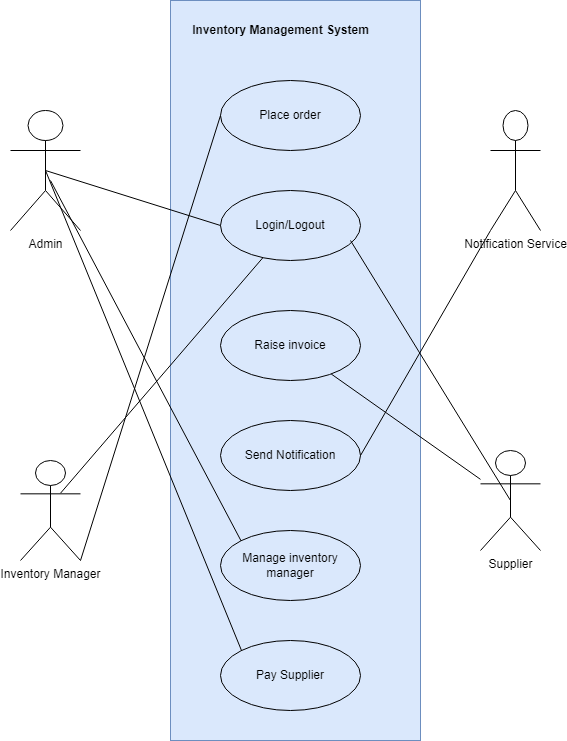

The diagram above was exported from draw.io. Its source (the exported page's mxGraphModel, read from the mxfile embedded in the PNG):
<mxGraphModel dx="782" dy="436" grid="1" gridSize="10" guides="1" tooltips="1" connect="1" arrows="1" fold="1" page="1" pageScale="1" pageWidth="850" pageHeight="1100" math="0" shadow="0">
  <root>
    <mxCell id="0" />
    <mxCell id="1" parent="0" />
    <mxCell id="twu01fI-XJdaUqWICezb-50" value="" style="whiteSpace=wrap;html=1;fillColor=#dae8fc;strokeColor=#6c8ebf;" vertex="1" parent="1">
      <mxGeometry x="280" y="30" width="250" height="740" as="geometry" />
    </mxCell>
    <mxCell id="twu01fI-XJdaUqWICezb-2" value="Login/Logout" style="ellipse;whiteSpace=wrap;html=1;fillColor=none;" vertex="1" parent="1">
      <mxGeometry x="330" y="220" width="140" height="70" as="geometry" />
    </mxCell>
    <mxCell id="twu01fI-XJdaUqWICezb-3" value="Raise invoice" style="ellipse;whiteSpace=wrap;html=1;fillColor=none;" vertex="1" parent="1">
      <mxGeometry x="330" y="340" width="140" height="70" as="geometry" />
    </mxCell>
    <mxCell id="twu01fI-XJdaUqWICezb-4" value="Place order" style="ellipse;whiteSpace=wrap;html=1;fillColor=none;" vertex="1" parent="1">
      <mxGeometry x="330" y="110" width="140" height="70" as="geometry" />
    </mxCell>
    <mxCell id="twu01fI-XJdaUqWICezb-5" value="Send Notification" style="ellipse;whiteSpace=wrap;html=1;fillColor=none;" vertex="1" parent="1">
      <mxGeometry x="330" y="450" width="140" height="70" as="geometry" />
    </mxCell>
    <mxCell id="twu01fI-XJdaUqWICezb-6" value="Manage inventory manager" style="ellipse;whiteSpace=wrap;html=1;fillColor=none;" vertex="1" parent="1">
      <mxGeometry x="330" y="560" width="140" height="70" as="geometry" />
    </mxCell>
    <mxCell id="twu01fI-XJdaUqWICezb-7" value="Pay Supplier" style="ellipse;whiteSpace=wrap;html=1;fillColor=none;" vertex="1" parent="1">
      <mxGeometry x="330" y="670" width="140" height="70" as="geometry" />
    </mxCell>
    <mxCell id="twu01fI-XJdaUqWICezb-9" value="Admin" style="shape=umlActor;verticalLabelPosition=bottom;verticalAlign=top;html=1;fillColor=none;" vertex="1" parent="1">
      <mxGeometry x="120" y="140" width="70" height="120" as="geometry" />
    </mxCell>
    <mxCell id="twu01fI-XJdaUqWICezb-10" value="Notification Service" style="shape=umlActor;verticalLabelPosition=bottom;verticalAlign=top;html=1;fillColor=none;" vertex="1" parent="1">
      <mxGeometry x="600" y="140" width="50" height="120" as="geometry" />
    </mxCell>
    <mxCell id="twu01fI-XJdaUqWICezb-13" value="Inventory Manager" style="shape=umlActor;verticalLabelPosition=bottom;verticalAlign=top;html=1;fillColor=none;" vertex="1" parent="1">
      <mxGeometry x="130" y="490" width="60" height="100" as="geometry" />
    </mxCell>
    <mxCell id="twu01fI-XJdaUqWICezb-14" value="Supplier" style="shape=umlActor;verticalLabelPosition=bottom;verticalAlign=top;html=1;fillColor=none;" vertex="1" parent="1">
      <mxGeometry x="590" y="480" width="60" height="100" as="geometry" />
    </mxCell>
    <mxCell id="twu01fI-XJdaUqWICezb-19" value="" style="endArrow=none;html=1;rounded=0;exitX=0.5;exitY=0.5;exitDx=0;exitDy=0;exitPerimeter=0;entryX=0;entryY=0.5;entryDx=0;entryDy=0;" edge="1" parent="1" source="twu01fI-XJdaUqWICezb-9" target="twu01fI-XJdaUqWICezb-2">
      <mxGeometry relative="1" as="geometry">
        <mxPoint x="320" y="280" as="sourcePoint" />
        <mxPoint x="480" y="280" as="targetPoint" />
      </mxGeometry>
    </mxCell>
    <mxCell id="twu01fI-XJdaUqWICezb-22" value="" style="endArrow=none;html=1;rounded=0;exitX=1;exitY=1;exitDx=0;exitDy=0;exitPerimeter=0;entryX=0;entryY=0.5;entryDx=0;entryDy=0;" edge="1" parent="1" source="twu01fI-XJdaUqWICezb-13" target="twu01fI-XJdaUqWICezb-4">
      <mxGeometry relative="1" as="geometry">
        <mxPoint x="320" y="280" as="sourcePoint" />
        <mxPoint x="480" y="280" as="targetPoint" />
      </mxGeometry>
    </mxCell>
    <mxCell id="twu01fI-XJdaUqWICezb-25" value="" style="endArrow=none;html=1;rounded=0;exitX=0.5;exitY=0.5;exitDx=0;exitDy=0;exitPerimeter=0;entryX=0;entryY=0;entryDx=0;entryDy=0;" edge="1" parent="1" source="twu01fI-XJdaUqWICezb-9" target="twu01fI-XJdaUqWICezb-7">
      <mxGeometry relative="1" as="geometry">
        <mxPoint x="320" y="360" as="sourcePoint" />
        <mxPoint x="310" y="550" as="targetPoint" />
        <Array as="points">
          <mxPoint x="351" y="680" />
        </Array>
      </mxGeometry>
    </mxCell>
    <mxCell id="twu01fI-XJdaUqWICezb-35" value="" style="endArrow=none;html=1;rounded=0;strokeWidth=1;entryX=0;entryY=0;entryDx=0;entryDy=0;" edge="1" parent="1" target="twu01fI-XJdaUqWICezb-6">
      <mxGeometry relative="1" as="geometry">
        <mxPoint x="160" y="210" as="sourcePoint" />
        <mxPoint x="480" y="310" as="targetPoint" />
      </mxGeometry>
    </mxCell>
    <mxCell id="twu01fI-XJdaUqWICezb-38" value="" style="endArrow=none;html=1;rounded=0;strokeWidth=1;entryX=0;entryY=1;entryDx=0;entryDy=0;entryPerimeter=0;exitX=1;exitY=0.5;exitDx=0;exitDy=0;" edge="1" parent="1" source="twu01fI-XJdaUqWICezb-5" target="twu01fI-XJdaUqWICezb-10">
      <mxGeometry relative="1" as="geometry">
        <mxPoint x="480" y="480" as="sourcePoint" />
        <mxPoint x="480" y="400" as="targetPoint" />
      </mxGeometry>
    </mxCell>
    <mxCell id="twu01fI-XJdaUqWICezb-41" value="" style="endArrow=none;html=1;rounded=0;strokeWidth=1;exitX=0.667;exitY=0.327;exitDx=0;exitDy=0;exitPerimeter=0;" edge="1" parent="1" source="twu01fI-XJdaUqWICezb-13" target="twu01fI-XJdaUqWICezb-2">
      <mxGeometry relative="1" as="geometry">
        <mxPoint x="320" y="400" as="sourcePoint" />
        <mxPoint x="480" y="400" as="targetPoint" />
      </mxGeometry>
    </mxCell>
    <mxCell id="twu01fI-XJdaUqWICezb-44" value="" style="endArrow=none;html=1;rounded=0;strokeWidth=1;entryX=0.5;entryY=0.5;entryDx=0;entryDy=0;entryPerimeter=0;" edge="1" parent="1" target="twu01fI-XJdaUqWICezb-14">
      <mxGeometry relative="1" as="geometry">
        <mxPoint x="460" y="270" as="sourcePoint" />
        <mxPoint x="480" y="400" as="targetPoint" />
      </mxGeometry>
    </mxCell>
    <mxCell id="twu01fI-XJdaUqWICezb-47" value="" style="endArrow=none;html=1;rounded=0;strokeWidth=1;" edge="1" parent="1" source="twu01fI-XJdaUqWICezb-3" target="twu01fI-XJdaUqWICezb-14">
      <mxGeometry relative="1" as="geometry">
        <mxPoint x="320" y="400" as="sourcePoint" />
        <mxPoint x="480" y="400" as="targetPoint" />
      </mxGeometry>
    </mxCell>
    <mxCell id="twu01fI-XJdaUqWICezb-52" value="Inventory Management System" style="text;html=1;resizable=0;autosize=1;align=center;verticalAlign=middle;points=[];fillColor=none;strokeColor=none;rounded=0;fontStyle=1" vertex="1" parent="1">
      <mxGeometry x="295" y="50" width="190" height="20" as="geometry" />
    </mxCell>
  </root>
</mxGraphModel>